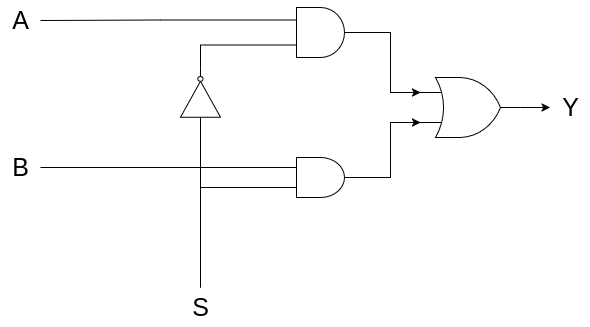

The diagram above was exported from draw.io. Its source (the exported page's mxGraphModel, read from the mxfile embedded in the PNG):
<mxGraphModel dx="989" dy="566" grid="1" gridSize="10" guides="1" tooltips="1" connect="1" arrows="1" fold="1" page="1" pageScale="1" pageWidth="850" pageHeight="1100" math="0" shadow="0">
  <root>
    <mxCell id="0" />
    <mxCell id="1" parent="0" />
    <mxCell id="VZi-A7_NQHQQlhk2geve-14" style="edgeStyle=orthogonalEdgeStyle;rounded=0;orthogonalLoop=1;jettySize=auto;html=1;exitX=0;exitY=0.25;exitDx=0;exitDy=0;exitPerimeter=0;endArrow=none;startFill=0;" edge="1" parent="1" source="VZi-A7_NQHQQlhk2geve-1" target="VZi-A7_NQHQQlhk2geve-4">
      <mxGeometry relative="1" as="geometry" />
    </mxCell>
    <mxCell id="VZi-A7_NQHQQlhk2geve-1" value="" style="verticalLabelPosition=bottom;shadow=0;dashed=0;align=center;html=1;verticalAlign=top;shape=mxgraph.electrical.logic_gates.logic_gate;operation=and;" vertex="1" parent="1">
      <mxGeometry x="320" y="190" width="80" height="50" as="geometry" />
    </mxCell>
    <mxCell id="VZi-A7_NQHQQlhk2geve-7" style="edgeStyle=orthogonalEdgeStyle;rounded=0;orthogonalLoop=1;jettySize=auto;html=1;exitX=0;exitY=0.75;exitDx=0;exitDy=0;exitPerimeter=0;endArrow=none;startFill=0;" edge="1" parent="1" source="VZi-A7_NQHQQlhk2geve-2" target="VZi-A7_NQHQQlhk2geve-6">
      <mxGeometry relative="1" as="geometry" />
    </mxCell>
    <mxCell id="VZi-A7_NQHQQlhk2geve-13" style="edgeStyle=orthogonalEdgeStyle;rounded=0;orthogonalLoop=1;jettySize=auto;html=1;exitX=0;exitY=0.25;exitDx=0;exitDy=0;exitPerimeter=0;endArrow=none;startFill=0;" edge="1" parent="1" source="VZi-A7_NQHQQlhk2geve-2" target="VZi-A7_NQHQQlhk2geve-5">
      <mxGeometry relative="1" as="geometry" />
    </mxCell>
    <mxCell id="VZi-A7_NQHQQlhk2geve-2" value="" style="verticalLabelPosition=bottom;shadow=0;dashed=0;align=center;html=1;verticalAlign=top;shape=mxgraph.electrical.logic_gates.logic_gate;operation=and;" vertex="1" parent="1">
      <mxGeometry x="320" y="340" width="80" height="40" as="geometry" />
    </mxCell>
    <mxCell id="VZi-A7_NQHQQlhk2geve-4" value="A" style="text;html=1;align=center;verticalAlign=middle;resizable=0;points=[];autosize=1;strokeColor=none;fillColor=none;fontSize=25;" vertex="1" parent="1">
      <mxGeometry x="40" y="183" width="40" height="40" as="geometry" />
    </mxCell>
    <mxCell id="VZi-A7_NQHQQlhk2geve-5" value="B" style="text;html=1;align=center;verticalAlign=middle;resizable=0;points=[];autosize=1;strokeColor=none;fillColor=none;fontSize=25;" vertex="1" parent="1">
      <mxGeometry x="40" y="330" width="40" height="40" as="geometry" />
    </mxCell>
    <mxCell id="VZi-A7_NQHQQlhk2geve-6" value="&lt;div&gt;S&lt;/div&gt;" style="text;html=1;align=center;verticalAlign=middle;resizable=0;points=[];autosize=1;strokeColor=none;fillColor=none;fontSize=25;" vertex="1" parent="1">
      <mxGeometry x="220" y="470" width="40" height="40" as="geometry" />
    </mxCell>
    <mxCell id="VZi-A7_NQHQQlhk2geve-10" value="" style="edgeStyle=orthogonalEdgeStyle;rounded=0;orthogonalLoop=1;jettySize=auto;html=1;exitX=0;exitY=0.75;exitDx=0;exitDy=0;exitPerimeter=0;endArrow=none;startFill=0;" edge="1" parent="1" source="VZi-A7_NQHQQlhk2geve-1" target="VZi-A7_NQHQQlhk2geve-9">
      <mxGeometry relative="1" as="geometry">
        <mxPoint x="200" y="245" as="sourcePoint" />
        <mxPoint x="160" y="470" as="targetPoint" />
      </mxGeometry>
    </mxCell>
    <mxCell id="VZi-A7_NQHQQlhk2geve-12" style="edgeStyle=orthogonalEdgeStyle;rounded=0;orthogonalLoop=1;jettySize=auto;html=1;exitX=0;exitY=0.5;exitDx=0;exitDy=0;exitPerimeter=0;endArrow=none;startFill=0;" edge="1" parent="1" source="VZi-A7_NQHQQlhk2geve-9" target="VZi-A7_NQHQQlhk2geve-6">
      <mxGeometry relative="1" as="geometry">
        <Array as="points">
          <mxPoint x="240" y="400" />
          <mxPoint x="240" y="400" />
        </Array>
      </mxGeometry>
    </mxCell>
    <mxCell id="VZi-A7_NQHQQlhk2geve-9" value="" style="verticalLabelPosition=bottom;shadow=0;dashed=0;align=center;html=1;verticalAlign=top;shape=mxgraph.electrical.logic_gates.inverter_2;rotation=-90;" vertex="1" parent="1">
      <mxGeometry x="210" y="260" width="60" height="40" as="geometry" />
    </mxCell>
    <mxCell id="VZi-A7_NQHQQlhk2geve-16" value="" style="verticalLabelPosition=bottom;shadow=0;dashed=0;align=center;html=1;verticalAlign=top;shape=mxgraph.electrical.logic_gates.logic_gate;operation=or;" vertex="1" parent="1">
      <mxGeometry x="460" y="260" width="100" height="60" as="geometry" />
    </mxCell>
    <mxCell id="VZi-A7_NQHQQlhk2geve-17" style="edgeStyle=orthogonalEdgeStyle;rounded=0;orthogonalLoop=1;jettySize=auto;html=1;exitX=1;exitY=0.5;exitDx=0;exitDy=0;exitPerimeter=0;entryX=0;entryY=0.25;entryDx=0;entryDy=0;entryPerimeter=0;" edge="1" parent="1" source="VZi-A7_NQHQQlhk2geve-1" target="VZi-A7_NQHQQlhk2geve-16">
      <mxGeometry relative="1" as="geometry" />
    </mxCell>
    <mxCell id="VZi-A7_NQHQQlhk2geve-18" style="edgeStyle=orthogonalEdgeStyle;rounded=0;orthogonalLoop=1;jettySize=auto;html=1;exitX=1;exitY=0.5;exitDx=0;exitDy=0;exitPerimeter=0;entryX=0;entryY=0.75;entryDx=0;entryDy=0;entryPerimeter=0;" edge="1" parent="1" source="VZi-A7_NQHQQlhk2geve-2" target="VZi-A7_NQHQQlhk2geve-16">
      <mxGeometry relative="1" as="geometry" />
    </mxCell>
    <mxCell id="VZi-A7_NQHQQlhk2geve-19" value="&lt;div&gt;&lt;font style=&quot;font-size: 25px;&quot;&gt;Y&lt;/font&gt;&lt;/div&gt;" style="text;html=1;align=center;verticalAlign=middle;resizable=0;points=[];autosize=1;strokeColor=none;fillColor=none;" vertex="1" parent="1">
      <mxGeometry x="590" y="270" width="40" height="40" as="geometry" />
    </mxCell>
    <mxCell id="VZi-A7_NQHQQlhk2geve-20" style="edgeStyle=orthogonalEdgeStyle;rounded=0;orthogonalLoop=1;jettySize=auto;html=1;exitX=1;exitY=0.5;exitDx=0;exitDy=0;exitPerimeter=0;entryX=-0.009;entryY=0.514;entryDx=0;entryDy=0;entryPerimeter=0;" edge="1" parent="1" source="VZi-A7_NQHQQlhk2geve-16" target="VZi-A7_NQHQQlhk2geve-19">
      <mxGeometry relative="1" as="geometry" />
    </mxCell>
  </root>
</mxGraphModel>